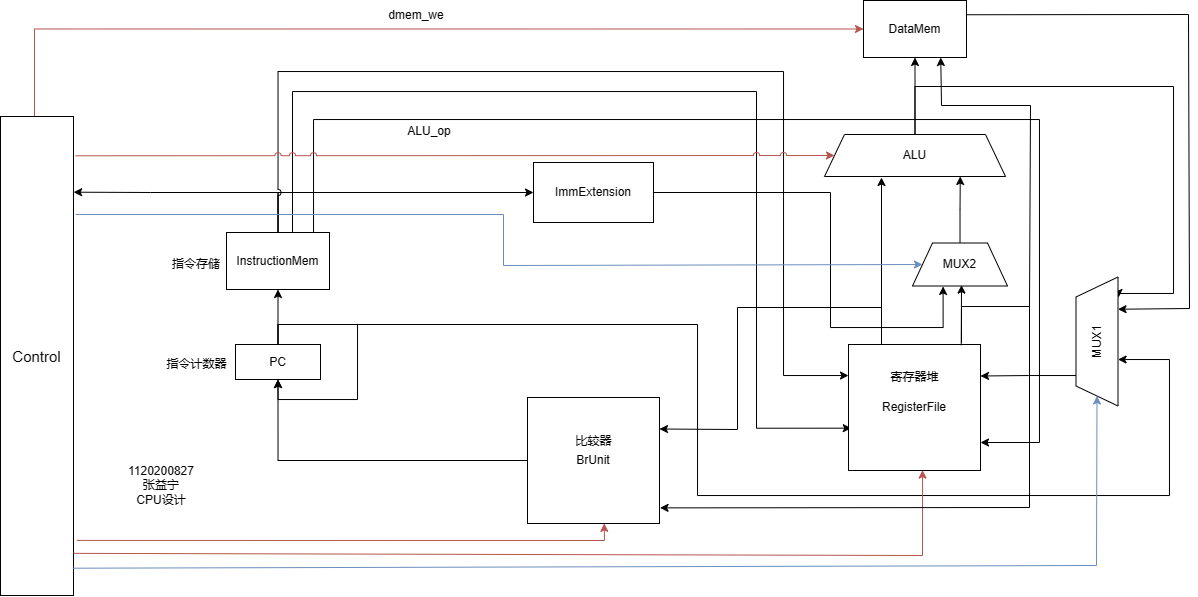

The diagram above was exported from draw.io. Its source (the exported page's mxGraphModel, read from the mxfile embedded in the PNG):
<mxGraphModel dx="656" dy="346" grid="0" gridSize="10" guides="1" tooltips="1" connect="1" arrows="1" fold="1" page="1" pageScale="1" pageWidth="2336" pageHeight="1654" math="0" shadow="0">
  <root>
    <mxCell id="0" />
    <mxCell id="1" parent="0" />
    <mxCell id="DETUEVZwvi3l4NpjXhvp-20" style="edgeStyle=orthogonalEdgeStyle;rounded=0;orthogonalLoop=1;jettySize=auto;html=1;entryX=0;entryY=0.5;entryDx=0;entryDy=0;fillColor=#f8cecc;strokeColor=#b85450;" parent="1" source="DETUEVZwvi3l4NpjXhvp-1" target="DETUEVZwvi3l4NpjXhvp-18" edge="1">
      <mxGeometry relative="1" as="geometry">
        <Array as="points">
          <mxPoint x="288" y="287" />
        </Array>
      </mxGeometry>
    </mxCell>
    <mxCell id="DETUEVZwvi3l4NpjXhvp-1" value="&lt;font style=&quot;font-size: 15px;&quot;&gt;Control&lt;/font&gt;" style="rounded=0;whiteSpace=wrap;html=1;" parent="1" vertex="1">
      <mxGeometry x="254" y="374" width="73" height="479" as="geometry" />
    </mxCell>
    <mxCell id="DETUEVZwvi3l4NpjXhvp-6" style="edgeStyle=orthogonalEdgeStyle;rounded=0;orthogonalLoop=1;jettySize=auto;html=1;entryX=0.5;entryY=1;entryDx=0;entryDy=0;" parent="1" source="DETUEVZwvi3l4NpjXhvp-2" target="DETUEVZwvi3l4NpjXhvp-3" edge="1">
      <mxGeometry relative="1" as="geometry" />
    </mxCell>
    <mxCell id="DETUEVZwvi3l4NpjXhvp-29" style="edgeStyle=orthogonalEdgeStyle;rounded=0;orthogonalLoop=1;jettySize=auto;html=1;entryX=0.358;entryY=1.002;entryDx=0;entryDy=0;entryPerimeter=0;" parent="1" source="DETUEVZwvi3l4NpjXhvp-2" target="DETUEVZwvi3l4NpjXhvp-24" edge="1">
      <mxGeometry relative="1" as="geometry">
        <mxPoint x="1419" y="596" as="targetPoint" />
        <Array as="points">
          <mxPoint x="532" y="582" />
          <mxPoint x="951" y="582" />
          <mxPoint x="951" y="753" />
          <mxPoint x="1423" y="753" />
          <mxPoint x="1423" y="617" />
          <mxPoint x="1372" y="617" />
        </Array>
      </mxGeometry>
    </mxCell>
    <mxCell id="DETUEVZwvi3l4NpjXhvp-2" value="PC" style="rounded=0;whiteSpace=wrap;html=1;" parent="1" vertex="1">
      <mxGeometry x="489" y="602" width="85" height="35" as="geometry" />
    </mxCell>
    <mxCell id="DETUEVZwvi3l4NpjXhvp-33" style="edgeStyle=orthogonalEdgeStyle;rounded=0;orthogonalLoop=1;jettySize=auto;html=1;entryX=1.002;entryY=0.158;entryDx=0;entryDy=0;entryPerimeter=0;" parent="1" source="DETUEVZwvi3l4NpjXhvp-3" target="DETUEVZwvi3l4NpjXhvp-1" edge="1">
      <mxGeometry relative="1" as="geometry">
        <Array as="points">
          <mxPoint x="532" y="450" />
          <mxPoint x="404" y="450" />
        </Array>
      </mxGeometry>
    </mxCell>
    <mxCell id="DETUEVZwvi3l4NpjXhvp-36" style="edgeStyle=orthogonalEdgeStyle;rounded=0;orthogonalLoop=1;jettySize=auto;html=1;entryX=0;entryY=0.5;entryDx=0;entryDy=0;" parent="1" source="DETUEVZwvi3l4NpjXhvp-3" target="DETUEVZwvi3l4NpjXhvp-34" edge="1">
      <mxGeometry relative="1" as="geometry">
        <Array as="points">
          <mxPoint x="532" y="450" />
        </Array>
      </mxGeometry>
    </mxCell>
    <mxCell id="DETUEVZwvi3l4NpjXhvp-42" style="edgeStyle=orthogonalEdgeStyle;rounded=0;orthogonalLoop=1;jettySize=auto;html=1;entryX=0;entryY=0.25;entryDx=0;entryDy=0;jumpStyle=arc;" parent="1" source="DETUEVZwvi3l4NpjXhvp-3" target="DETUEVZwvi3l4NpjXhvp-10" edge="1">
      <mxGeometry relative="1" as="geometry">
        <Array as="points">
          <mxPoint x="532" y="329" />
          <mxPoint x="1037" y="329" />
          <mxPoint x="1037" y="633" />
          <mxPoint x="1102" y="633" />
        </Array>
      </mxGeometry>
    </mxCell>
    <mxCell id="DETUEVZwvi3l4NpjXhvp-43" style="edgeStyle=orthogonalEdgeStyle;rounded=0;orthogonalLoop=1;jettySize=auto;html=1;entryX=0.021;entryY=0.664;entryDx=0;entryDy=0;entryPerimeter=0;" parent="1" source="DETUEVZwvi3l4NpjXhvp-3" target="DETUEVZwvi3l4NpjXhvp-10" edge="1">
      <mxGeometry relative="1" as="geometry">
        <Array as="points">
          <mxPoint x="546" y="349" />
          <mxPoint x="1010" y="349" />
          <mxPoint x="1010" y="686" />
        </Array>
      </mxGeometry>
    </mxCell>
    <mxCell id="DETUEVZwvi3l4NpjXhvp-46" style="edgeStyle=orthogonalEdgeStyle;rounded=0;orthogonalLoop=1;jettySize=auto;html=1;" parent="1" source="DETUEVZwvi3l4NpjXhvp-3" target="DETUEVZwvi3l4NpjXhvp-10" edge="1">
      <mxGeometry relative="1" as="geometry">
        <Array as="points">
          <mxPoint x="567" y="377" />
          <mxPoint x="1293" y="377" />
          <mxPoint x="1293" y="700" />
        </Array>
      </mxGeometry>
    </mxCell>
    <mxCell id="DETUEVZwvi3l4NpjXhvp-3" value="InstructionMem" style="rounded=0;whiteSpace=wrap;html=1;" parent="1" vertex="1">
      <mxGeometry x="480" y="490" width="103" height="57" as="geometry" />
    </mxCell>
    <mxCell id="DETUEVZwvi3l4NpjXhvp-8" style="edgeStyle=orthogonalEdgeStyle;rounded=0;orthogonalLoop=1;jettySize=auto;html=1;entryX=0.5;entryY=1;entryDx=0;entryDy=0;" parent="1" source="DETUEVZwvi3l4NpjXhvp-5" target="DETUEVZwvi3l4NpjXhvp-2" edge="1">
      <mxGeometry relative="1" as="geometry" />
    </mxCell>
    <mxCell id="DETUEVZwvi3l4NpjXhvp-5" value="BrUnit" style="rounded=0;whiteSpace=wrap;html=1;" parent="1" vertex="1">
      <mxGeometry x="781" y="655" width="132" height="126" as="geometry" />
    </mxCell>
    <mxCell id="DETUEVZwvi3l4NpjXhvp-9" style="edgeStyle=orthogonalEdgeStyle;rounded=0;orthogonalLoop=1;jettySize=auto;html=1;entryX=0.5;entryY=1;entryDx=0;entryDy=0;" parent="1" source="DETUEVZwvi3l4NpjXhvp-2" target="DETUEVZwvi3l4NpjXhvp-2" edge="1">
      <mxGeometry relative="1" as="geometry">
        <Array as="points">
          <mxPoint x="531" y="582" />
          <mxPoint x="611" y="582" />
          <mxPoint x="611" y="657" />
          <mxPoint x="531" y="657" />
        </Array>
      </mxGeometry>
    </mxCell>
    <mxCell id="DETUEVZwvi3l4NpjXhvp-10" value="RegisterFile" style="rounded=0;whiteSpace=wrap;html=1;" parent="1" vertex="1">
      <mxGeometry x="1102" y="602" width="132" height="126" as="geometry" />
    </mxCell>
    <mxCell id="DETUEVZwvi3l4NpjXhvp-11" value="指令存储" style="text;html=1;strokeColor=none;fillColor=none;align=center;verticalAlign=middle;whiteSpace=wrap;rounded=0;" parent="1" vertex="1">
      <mxGeometry x="420" y="507" width="60" height="30" as="geometry" />
    </mxCell>
    <mxCell id="DETUEVZwvi3l4NpjXhvp-12" value="指令计数器" style="text;html=1;strokeColor=none;fillColor=none;align=center;verticalAlign=middle;whiteSpace=wrap;rounded=0;" parent="1" vertex="1">
      <mxGeometry x="416.5" y="607" width="67" height="30" as="geometry" />
    </mxCell>
    <mxCell id="DETUEVZwvi3l4NpjXhvp-13" value="比较器" style="text;html=1;strokeColor=none;fillColor=none;align=center;verticalAlign=middle;whiteSpace=wrap;rounded=0;" parent="1" vertex="1">
      <mxGeometry x="813.5" y="684" width="67" height="30" as="geometry" />
    </mxCell>
    <mxCell id="DETUEVZwvi3l4NpjXhvp-14" value="寄存器堆" style="text;html=1;strokeColor=none;fillColor=none;align=center;verticalAlign=middle;whiteSpace=wrap;rounded=0;" parent="1" vertex="1">
      <mxGeometry x="1135" y="620" width="67" height="30" as="geometry" />
    </mxCell>
    <mxCell id="DETUEVZwvi3l4NpjXhvp-19" style="edgeStyle=orthogonalEdgeStyle;rounded=0;orthogonalLoop=1;jettySize=auto;html=1;entryX=0.5;entryY=1;entryDx=0;entryDy=0;" parent="1" source="DETUEVZwvi3l4NpjXhvp-15" target="DETUEVZwvi3l4NpjXhvp-18" edge="1">
      <mxGeometry relative="1" as="geometry" />
    </mxCell>
    <mxCell id="DETUEVZwvi3l4NpjXhvp-26" style="edgeStyle=orthogonalEdgeStyle;rounded=0;orthogonalLoop=1;jettySize=auto;html=1;entryX=0.841;entryY=1.015;entryDx=0;entryDy=0;entryPerimeter=0;" parent="1" source="DETUEVZwvi3l4NpjXhvp-15" target="DETUEVZwvi3l4NpjXhvp-24" edge="1">
      <mxGeometry relative="1" as="geometry">
        <Array as="points">
          <mxPoint x="1169" y="344" />
          <mxPoint x="1427" y="344" />
          <mxPoint x="1427" y="551" />
        </Array>
      </mxGeometry>
    </mxCell>
    <mxCell id="DETUEVZwvi3l4NpjXhvp-15" value="ALU" style="shape=trapezoid;perimeter=trapezoidPerimeter;whiteSpace=wrap;html=1;fixedSize=1;" parent="1" vertex="1">
      <mxGeometry x="1078" y="392" width="181" height="42" as="geometry" />
    </mxCell>
    <mxCell id="DETUEVZwvi3l4NpjXhvp-16" value="" style="endArrow=classic;html=1;rounded=0;exitX=0.25;exitY=0;exitDx=0;exitDy=0;" parent="1" source="DETUEVZwvi3l4NpjXhvp-10" edge="1">
      <mxGeometry width="50" height="50" relative="1" as="geometry">
        <mxPoint x="1146" y="528" as="sourcePoint" />
        <mxPoint x="1135" y="435" as="targetPoint" />
      </mxGeometry>
    </mxCell>
    <mxCell id="DETUEVZwvi3l4NpjXhvp-18" value="DataMem" style="rounded=0;whiteSpace=wrap;html=1;" parent="1" vertex="1">
      <mxGeometry x="1117" y="258" width="103" height="57" as="geometry" />
    </mxCell>
    <mxCell id="DETUEVZwvi3l4NpjXhvp-22" value="ALU_op" style="text;html=1;strokeColor=none;fillColor=none;align=center;verticalAlign=middle;whiteSpace=wrap;rounded=0;" parent="1" vertex="1">
      <mxGeometry x="653" y="374" width="60" height="30" as="geometry" />
    </mxCell>
    <mxCell id="DETUEVZwvi3l4NpjXhvp-23" value="dmem_we" style="text;html=1;strokeColor=none;fillColor=none;align=center;verticalAlign=middle;whiteSpace=wrap;rounded=0;" parent="1" vertex="1">
      <mxGeometry x="640" y="258" width="60" height="30" as="geometry" />
    </mxCell>
    <mxCell id="DETUEVZwvi3l4NpjXhvp-47" style="edgeStyle=orthogonalEdgeStyle;rounded=0;orthogonalLoop=1;jettySize=auto;html=1;entryX=1;entryY=0.25;entryDx=0;entryDy=0;" parent="1" source="DETUEVZwvi3l4NpjXhvp-24" target="DETUEVZwvi3l4NpjXhvp-10" edge="1">
      <mxGeometry relative="1" as="geometry">
        <Array as="points">
          <mxPoint x="1351" y="633" />
          <mxPoint x="1282" y="633" />
        </Array>
      </mxGeometry>
    </mxCell>
    <mxCell id="DETUEVZwvi3l4NpjXhvp-24" value="MUX1" style="shape=trapezoid;perimeter=trapezoidPerimeter;whiteSpace=wrap;html=1;fixedSize=1;rotation=-90;" parent="1" vertex="1">
      <mxGeometry x="1286" y="578" width="129" height="42" as="geometry" />
    </mxCell>
    <mxCell id="DETUEVZwvi3l4NpjXhvp-25" value="" style="endArrow=classic;html=1;rounded=0;exitX=1;exitY=0.25;exitDx=0;exitDy=0;entryX=0.75;entryY=1;entryDx=0;entryDy=0;" parent="1" source="DETUEVZwvi3l4NpjXhvp-18" target="DETUEVZwvi3l4NpjXhvp-24" edge="1">
      <mxGeometry width="50" height="50" relative="1" as="geometry">
        <mxPoint x="1383" y="367" as="sourcePoint" />
        <mxPoint x="1433" y="317" as="targetPoint" />
        <Array as="points">
          <mxPoint x="1442" y="272" />
          <mxPoint x="1443" y="566" />
        </Array>
      </mxGeometry>
    </mxCell>
    <mxCell id="DETUEVZwvi3l4NpjXhvp-28" value="" style="endArrow=classic;html=1;rounded=0;exitX=0.992;exitY=0.943;exitDx=0;exitDy=0;exitPerimeter=0;entryX=0;entryY=0.5;entryDx=0;entryDy=0;fillColor=#dae8fc;strokeColor=#6c8ebf;" parent="1" source="DETUEVZwvi3l4NpjXhvp-1" target="DETUEVZwvi3l4NpjXhvp-24" edge="1">
      <mxGeometry width="50" height="50" relative="1" as="geometry">
        <mxPoint x="525" y="971" as="sourcePoint" />
        <mxPoint x="575" y="921" as="targetPoint" />
        <Array as="points">
          <mxPoint x="1350" y="823" />
        </Array>
      </mxGeometry>
    </mxCell>
    <mxCell id="DETUEVZwvi3l4NpjXhvp-30" value="" style="endArrow=classic;html=1;rounded=0;exitX=1.002;exitY=0.912;exitDx=0;exitDy=0;exitPerimeter=0;entryX=0.561;entryY=0.997;entryDx=0;entryDy=0;entryPerimeter=0;fillColor=#f8cecc;strokeColor=#b85450;" parent="1" source="DETUEVZwvi3l4NpjXhvp-1" target="DETUEVZwvi3l4NpjXhvp-10" edge="1">
      <mxGeometry width="50" height="50" relative="1" as="geometry">
        <mxPoint x="461" y="882" as="sourcePoint" />
        <mxPoint x="511" y="832" as="targetPoint" />
        <Array as="points">
          <mxPoint x="1176" y="813" />
        </Array>
      </mxGeometry>
    </mxCell>
    <mxCell id="DETUEVZwvi3l4NpjXhvp-31" value="" style="endArrow=classic;html=1;rounded=0;exitX=1.045;exitY=0.885;exitDx=0;exitDy=0;exitPerimeter=0;entryX=0.581;entryY=0.999;entryDx=0;entryDy=0;entryPerimeter=0;fillColor=#f8cecc;strokeColor=#b85450;" parent="1" source="DETUEVZwvi3l4NpjXhvp-1" target="DETUEVZwvi3l4NpjXhvp-5" edge="1">
      <mxGeometry width="50" height="50" relative="1" as="geometry">
        <mxPoint x="462" y="793" as="sourcePoint" />
        <mxPoint x="512" y="743" as="targetPoint" />
        <Array as="points">
          <mxPoint x="858" y="798" />
        </Array>
      </mxGeometry>
    </mxCell>
    <mxCell id="DETUEVZwvi3l4NpjXhvp-54" style="edgeStyle=orthogonalEdgeStyle;rounded=0;orthogonalLoop=1;jettySize=auto;html=1;entryX=0.322;entryY=1.01;entryDx=0;entryDy=0;entryPerimeter=0;" parent="1" source="DETUEVZwvi3l4NpjXhvp-34" target="DETUEVZwvi3l4NpjXhvp-48" edge="1">
      <mxGeometry relative="1" as="geometry">
        <Array as="points">
          <mxPoint x="1084" y="450" />
          <mxPoint x="1084" y="585" />
          <mxPoint x="1197" y="585" />
        </Array>
      </mxGeometry>
    </mxCell>
    <mxCell id="DETUEVZwvi3l4NpjXhvp-34" value="ImmExtension" style="rounded=0;whiteSpace=wrap;html=1;" parent="1" vertex="1">
      <mxGeometry x="787" y="420" width="120" height="60" as="geometry" />
    </mxCell>
    <mxCell id="DETUEVZwvi3l4NpjXhvp-37" value="" style="endArrow=classic;html=1;rounded=0;exitX=1.028;exitY=0.082;exitDx=0;exitDy=0;exitPerimeter=0;entryX=0;entryY=0.5;entryDx=0;entryDy=0;fillColor=#f8cecc;strokeColor=#b85450;jumpStyle=arc;" parent="1" source="DETUEVZwvi3l4NpjXhvp-1" target="DETUEVZwvi3l4NpjXhvp-15" edge="1">
      <mxGeometry width="50" height="50" relative="1" as="geometry">
        <mxPoint x="433" y="389" as="sourcePoint" />
        <mxPoint x="483" y="339" as="targetPoint" />
      </mxGeometry>
    </mxCell>
    <mxCell id="DETUEVZwvi3l4NpjXhvp-51" style="edgeStyle=orthogonalEdgeStyle;rounded=0;orthogonalLoop=1;jettySize=auto;html=1;entryX=0.75;entryY=1;entryDx=0;entryDy=0;" parent="1" source="DETUEVZwvi3l4NpjXhvp-48" target="DETUEVZwvi3l4NpjXhvp-15" edge="1">
      <mxGeometry relative="1" as="geometry" />
    </mxCell>
    <mxCell id="DETUEVZwvi3l4NpjXhvp-48" value="MUX2" style="shape=trapezoid;perimeter=trapezoidPerimeter;whiteSpace=wrap;html=1;fixedSize=1;rotation=0;" parent="1" vertex="1">
      <mxGeometry x="1166" y="500.5" width="95" height="43" as="geometry" />
    </mxCell>
    <mxCell id="DETUEVZwvi3l4NpjXhvp-52" value="" style="endArrow=classic;html=1;rounded=0;exitX=0.854;exitY=0.006;exitDx=0;exitDy=0;exitPerimeter=0;entryX=0.516;entryY=0.979;entryDx=0;entryDy=0;entryPerimeter=0;" parent="1" source="DETUEVZwvi3l4NpjXhvp-10" target="DETUEVZwvi3l4NpjXhvp-48" edge="1">
      <mxGeometry width="50" height="50" relative="1" as="geometry">
        <mxPoint x="1224" y="606" as="sourcePoint" />
        <mxPoint x="1274" y="556" as="targetPoint" />
      </mxGeometry>
    </mxCell>
    <mxCell id="DETUEVZwvi3l4NpjXhvp-55" value="" style="endArrow=classic;html=1;rounded=0;entryX=0.75;entryY=1;entryDx=0;entryDy=0;" parent="1" target="DETUEVZwvi3l4NpjXhvp-18" edge="1">
      <mxGeometry width="50" height="50" relative="1" as="geometry">
        <mxPoint x="1215" y="600" as="sourcePoint" />
        <mxPoint x="1364" y="395" as="targetPoint" />
        <Array as="points">
          <mxPoint x="1215" y="564" />
          <mxPoint x="1283" y="564" />
          <mxPoint x="1284" y="363" />
          <mxPoint x="1195" y="363" />
        </Array>
      </mxGeometry>
    </mxCell>
    <mxCell id="DETUEVZwvi3l4NpjXhvp-56" value="" style="endArrow=classic;html=1;rounded=0;entryX=1.004;entryY=0.876;entryDx=0;entryDy=0;entryPerimeter=0;" parent="1" target="DETUEVZwvi3l4NpjXhvp-5" edge="1">
      <mxGeometry width="50" height="50" relative="1" as="geometry">
        <mxPoint x="1283" y="563" as="sourcePoint" />
        <mxPoint x="1323" y="577" as="targetPoint" />
        <Array as="points">
          <mxPoint x="1283" y="765" />
        </Array>
      </mxGeometry>
    </mxCell>
    <mxCell id="DETUEVZwvi3l4NpjXhvp-57" value="" style="endArrow=classic;html=1;rounded=0;entryX=1;entryY=0.25;entryDx=0;entryDy=0;exitX=0.25;exitY=0;exitDx=0;exitDy=0;" parent="1" source="DETUEVZwvi3l4NpjXhvp-10" target="DETUEVZwvi3l4NpjXhvp-5" edge="1">
      <mxGeometry width="50" height="50" relative="1" as="geometry">
        <mxPoint x="987" y="740" as="sourcePoint" />
        <mxPoint x="1037" y="690" as="targetPoint" />
        <Array as="points">
          <mxPoint x="1135" y="565" />
          <mxPoint x="991" y="565" />
          <mxPoint x="991" y="687" />
        </Array>
      </mxGeometry>
    </mxCell>
    <mxCell id="DETUEVZwvi3l4NpjXhvp-58" value="" style="endArrow=classic;html=1;rounded=0;entryX=0;entryY=0.5;entryDx=0;entryDy=0;fillColor=#dae8fc;strokeColor=#6c8ebf;" parent="1" target="DETUEVZwvi3l4NpjXhvp-48" edge="1">
      <mxGeometry width="50" height="50" relative="1" as="geometry">
        <mxPoint x="329" y="472" as="sourcePoint" />
        <mxPoint x="707" y="488" as="targetPoint" />
        <Array as="points">
          <mxPoint x="757" y="472" />
          <mxPoint x="757" y="523" />
        </Array>
      </mxGeometry>
    </mxCell>
    <mxCell id="zNiwbEB_FgaZaOJsqWAj-1" value="1120200827&lt;br&gt;张益宁&lt;br&gt;CPU设计" style="text;html=1;strokeColor=none;fillColor=none;align=center;verticalAlign=middle;whiteSpace=wrap;rounded=0;" vertex="1" parent="1">
      <mxGeometry x="367" y="728" width="96" height="30" as="geometry" />
    </mxCell>
  </root>
</mxGraphModel>